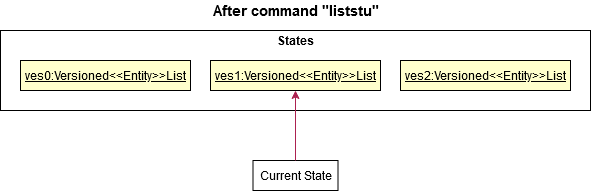

The diagram above was exported from draw.io. Its source (the exported page's mxGraphModel, read from the mxfile embedded in the PNG):
<mxGraphModel dx="899" dy="489" grid="1" gridSize="10" guides="1" tooltips="1" connect="1" arrows="1" fold="1" page="1" pageScale="1" pageWidth="850" pageHeight="1100" math="0" shadow="0">
  <root>
    <mxCell id="0" />
    <mxCell id="1" parent="0" />
    <mxCell id="j8CQVi6UcvhOFIxlHemw-1" value="" style="rounded=0;whiteSpace=wrap;html=1;" vertex="1" parent="1">
      <mxGeometry x="120" y="200" width="590" height="80" as="geometry" />
    </mxCell>
    <mxCell id="j8CQVi6UcvhOFIxlHemw-2" value="&lt;div&gt;&lt;b&gt;&lt;font style=&quot;font-size: 15px&quot;&gt;After command &quot;liststu&quot;&lt;/font&gt;&lt;/b&gt;&lt;/div&gt;" style="text;html=1;strokeColor=none;fillColor=none;align=center;verticalAlign=middle;whiteSpace=wrap;rounded=0;" vertex="1" parent="1">
      <mxGeometry x="285.62" y="170" width="258.75" height="20" as="geometry" />
    </mxCell>
    <mxCell id="j8CQVi6UcvhOFIxlHemw-4" value="&lt;b&gt;States&lt;/b&gt;" style="text;html=1;strokeColor=none;fillColor=none;align=center;verticalAlign=middle;whiteSpace=wrap;rounded=0;" vertex="1" parent="1">
      <mxGeometry x="395" y="200" width="40" height="20" as="geometry" />
    </mxCell>
    <mxCell id="j8CQVi6UcvhOFIxlHemw-6" value="&lt;u&gt;ves0:Versioned&amp;lt;&amp;lt;Entity&amp;gt;&amp;gt;List&lt;/u&gt;" style="rounded=0;whiteSpace=wrap;html=1;fillColor=#FFFFcc;" vertex="1" parent="1">
      <mxGeometry x="140" y="230" width="170" height="30" as="geometry" />
    </mxCell>
    <mxCell id="j8CQVi6UcvhOFIxlHemw-7" value="Current State" style="rounded=0;whiteSpace=wrap;html=1;fillColor=#FFFFFF;" vertex="1" parent="1">
      <mxGeometry x="372.5" y="330" width="85" height="30" as="geometry" />
    </mxCell>
    <mxCell id="j8CQVi6UcvhOFIxlHemw-9" value="" style="endArrow=classic;html=1;entryX=0.5;entryY=1;entryDx=0;entryDy=0;exitX=0.5;exitY=0;exitDx=0;exitDy=0;strokeColor=#AC2150;" edge="1" parent="1" source="j8CQVi6UcvhOFIxlHemw-7" target="j8CQVi6UcvhOFIxlHemw-10">
      <mxGeometry width="50" height="50" relative="1" as="geometry">
        <mxPoint x="220" y="330" as="sourcePoint" />
        <mxPoint x="270" y="280" as="targetPoint" />
      </mxGeometry>
    </mxCell>
    <mxCell id="j8CQVi6UcvhOFIxlHemw-10" value="&lt;u&gt;ves1:Versioned&amp;lt;&amp;lt;Entity&amp;gt;&amp;gt;List&lt;/u&gt;" style="rounded=0;whiteSpace=wrap;html=1;fillColor=#FFFFcc;" vertex="1" parent="1">
      <mxGeometry x="330" y="230" width="170" height="30" as="geometry" />
    </mxCell>
    <mxCell id="j8CQVi6UcvhOFIxlHemw-11" value="&lt;u&gt;ves2:Versioned&amp;lt;&amp;lt;Entity&amp;gt;&amp;gt;List&lt;/u&gt;" style="rounded=0;whiteSpace=wrap;html=1;fillColor=#FFFFcc;" vertex="1" parent="1">
      <mxGeometry x="520" y="230" width="170" height="30" as="geometry" />
    </mxCell>
  </root>
</mxGraphModel>